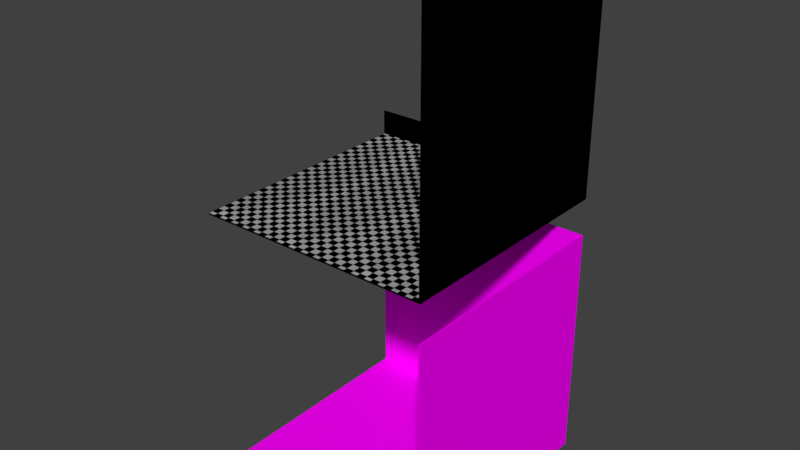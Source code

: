 # Source: Template_Room.blend  (saved by Blender 2.79.0; exported with 4.5.12 LTS)
import bpy
from mathutils import Matrix  # noqa: F401  (used for matrix-valued properties, if any)

bpy.ops.wm.read_factory_settings(use_empty=True)
scene = bpy.context.scene
scene.name = 'Scene'

# ---- collections
col_collection_1 = bpy.data.collections.new('Collection 1'); scene.collection.children.link(col_collection_1)
col_collection_9 = bpy.data.collections.new('Collection 9'); scene.collection.children.link(col_collection_9)

# ---- images (referenced by path relative to the original .blend; pixels are not part of the script)
import os
ASSET_DIR = os.environ.get("B2B_ASSET_DIR", "")  # directory of the original .blend (textures are referenced by path, not embedded)
HERE = os.path.dirname(os.path.abspath(__file__))  # packed textures are extracted next to this script under _unpacked/

def load_image(name, relpath, width, height, colorspace="sRGB"):
    """Load a texture the original file referenced (path relative to the .blend, or extracted next to this script)."""
    p = next((c for c in (os.path.join(HERE, relpath), os.path.join(ASSET_DIR, relpath)) if relpath and os.path.exists(c)), "")
    if p:
        img = bpy.data.images.load(p, check_existing=True)
        img.name = name
    else:  # same state as the original file: an image datablock whose file is absent (Cycles renders it pink)
        img = bpy.data.images.new(name, width, height)
        img.source = "FILE"
        img.filepath = "//" + (relpath or name)
    img.colorspace_settings.name = colorspace
    return img
img_bathroom_texture = load_image('Bathroom_texture', '_unpacked/Bathroom_texture.e9abdb02.png', 1024, 1024, 'sRGB')

# ---- materials (node trees are filled in below, after node groups)
mat_material_room = bpy.data.materials.new('Material_room')
mat_material_room.alpha_threshold = 0.0
mat_material_room.use_transparent_shadow = False
mat_material_room.roughness = 0.5
mat_material_room_001 = bpy.data.materials.new('Material_room.001')
mat_material_room_001.alpha_threshold = 0.0
mat_material_room_001.use_transparent_shadow = False
mat_material_room_001.roughness = 0.5

# ---- material node trees
mat_material_room.use_nodes = True; mat_material_room.node_tree.nodes.clear()
_N = mat_material_room.node_tree.nodes; _L = mat_material_room.node_tree.links
n0 = _N.new('ShaderNodeOutputMaterial'); n0.name = 'Material Output'; n0.location = (300, 300)
n1 = _N.new('ShaderNodeBsdfDiffuse'); n1.name = 'Diffuse BSDF'; n1.location = (10, 300)
n2 = _N.new('ShaderNodeTexImage'); n2.name = 'Image Texture'; n2.location = (-190, 340)
n2.width = 140
_L.new(n1.outputs[0], n0.inputs[0])
_L.new(n2.outputs[0], n1.inputs[0])
n0.is_active_output = True
mat_material_room_001.use_nodes = True; mat_material_room_001.node_tree.nodes.clear()
_N = mat_material_room_001.node_tree.nodes; _L = mat_material_room_001.node_tree.links
n0 = _N.new('ShaderNodeOutputMaterial'); n0.name = 'Material Output'; n0.location = (300, 300)
n1 = _N.new('ShaderNodeBsdfDiffuse'); n1.name = 'Diffuse BSDF'; n1.location = (10, 300)
n2 = _N.new('ShaderNodeTexImage'); n2.name = 'Image Texture'; n2.location = (-2066, 877)
n2.width = 140
n3 = _N.new('ShaderNodeTexImage'); n3.name = 'Image Texture.001'; n3.location = (-186, 334)
n3.width = 140
n3.image = img_bathroom_texture
_L.new(n1.outputs[0], n0.inputs[0])
_L.new(n3.outputs[0], n1.inputs[0])
n0.is_active_output = True

# ---- world
world_world = bpy.data.worlds.new('World'); scene.world = world_world
world_world.color = (0.05088, 0.05088, 0.05088)
world_world.use_sun_shadow = False
world_world.sun_shadow_jitter_overblur = 0.0
world_world.cycles.sampling_method = 'MANUAL'

# ---- meshes
me_plane_001 = bpy.data.meshes.new('Plane.001')
me_plane_001.from_pydata([(-1.006, -1.006, -0.9938), (-1.006, 0.9944, 1.006), (0.9944, 0.9944, 1.006), (-1.006, 0.9944, -0.9938), (0.9944, -1.006, -0.9938), (0.9944, 0.9944, -0.9938), (0.9944, -1.006, 1.006), (-1.006, 1.006, -1.006), (-1.006, 1.006, 1.006), (1.006, 1.006, 1.006), (-1.006, -1.006, -1.006), (1.006, -1.006, -1.006), (1.006, 1.006, -1.006), (1.006, -1.006, 1.006)], [], [(0, 4, 5, 3), (1, 3, 5, 2), (4, 6, 2, 5), (10, 7, 12, 11), (8, 9, 12, 7), (11, 12, 9, 13), (2, 9, 8, 1), (6, 13, 9, 2), (4, 11, 13, 6), (0, 3, 7, 10), (1, 8, 7, 3), (4, 0, 10, 11)])
_uv = me_plane_001.uv_layers.new(name='UVMap')
_uv.uv.foreach_set('vector', [0.0, 0.0, 0.2969, 0.0, 0.2969, 0.2969, 0.0, 0.2969, 0.2969, 0.2969, 0.2969, 0.0, 0.5938, 0.0, 0.5938, 0.2969, 0.0, 0.2969, 0.2969, 0.2969, 0.2969, 0.5977, 0.0, 0.5977, 0.6895, 0.9059, 0.6807, 0.8345, 0.7649, 0.8405, 0.759, 0.9247, 0.5693, 0.8638, 0.5422, 0.8834, 0.5001, 0.8651, 0.5443, 0.8189, 0.4962, 0.9207, 0.5001, 0.8651, 0.5422, 0.8834, 0.5343, 0.9145, 0.5428, 0.8839, 0.5422, 0.8834, 0.5693, 0.8638, 0.5702, 0.8639, 0.5347, 0.915, 0.5343, 0.9145, 0.5422, 0.8834, 0.5428, 0.8839, 0.4973, 0.9214, 0.4962, 0.9207, 0.5343, 0.9145, 0.5347, 0.915, 0.6742, 0.9193, 0.6608, 0.8165, 0.6629, 0.814, 0.6758, 0.9179, 0.5702, 0.8639, 0.5693, 0.8638, 0.5443, 0.8189, 0.5459, 0.8194, 0.7741, 0.9469, 0.6742, 0.9193, 0.6758, 0.9179, 0.7768, 0.9452])
me_plane_001.materials.append(mat_material_room)
me_plane_001.use_remesh_preserve_volume = False
me_plane_001.use_remesh_preserve_attributes = False
me_plane_001.use_mirror_vertex_groups = False
me_plane_001.update()
me_plane = bpy.data.meshes.new('Plane')
me_plane.from_pydata([(-1.006, -1.006, -0.9938), (0.9944, 0.9944, 1.006), (-1.006, 0.9944, -0.9938), (0.9944, -1.006, -0.9938), (0.9944, 0.9944, -0.9938), (0.9944, -1.006, 1.006), (-1.006, 1.006, -1.006), (1.006, 1.006, 1.006), (-1.006, -1.006, -1.006), (1.006, -1.006, -1.006), (1.006, 1.006, -1.006), (1.006, -1.006, 1.006), (0.7887, 0.9944, 1.006), (0.7831, -1.006, -0.9938), (0.7831, 0.9944, -0.9938), (0.7931, 1.006, 1.006), (0.7931, -1.006, -1.006), (0.7931, 1.006, -1.006), (-1.006, 0.9944, -0.785), (0.9944, -1.006, -0.7738), (0.9944, 0.9944, -0.7738), (-1.006, 1.006, -0.7846), (1.006, -1.006, -0.7846), (1.006, 1.006, -0.7846), (0.7931, 1.006, -0.7846), (0.7887, 0.9944, -0.785)], [], [(13, 3, 4, 14), (25, 14, 4, 20), (19, 5, 1, 20), (16, 17, 10, 9), (24, 23, 10, 17), (22, 23, 7, 11), (5, 11, 7, 1), (19, 22, 11, 5), (0, 2, 6, 8), (18, 21, 6, 2), (13, 0, 8, 16), (3, 13, 16, 9), (1, 7, 15, 12), (21, 24, 17, 6), (8, 6, 17, 16), (18, 2, 14, 25), (0, 13, 14, 2), (25, 24, 21, 18), (3, 9, 22, 19), (9, 10, 23, 22), (15, 7, 23, 24), (3, 19, 20, 4), (12, 25, 20, 1), (25, 12, 15, 24)])
_uv = me_plane.uv_layers.new(name='UVMap')
_uv.uv.foreach_set('vector', [0.4993, 0.5033, 0.4501, 0.5033, 0.4501, 0.03734, 0.4993, 0.03734, 0.07613, 0.9212, 0.07761, 0.9761, 0.02199, 0.9761, 0.02199, 0.9182, 0.4255, 0.873, 0.1274, 0.8737, 0.1265, 0.5387, 0.4247, 0.538, 0.7335, 0.8633, 0.7879, 0.8723, 0.7873, 0.8799, 0.7349, 0.8698, 0.7686, 0.7522, 0.7675, 0.7606, 0.7593, 0.7602, 0.7599, 0.7527, 0.7027, 0.7562, 0.7581, 0.7664, 0.7422, 0.8125, 0.6904, 0.7947, 0.6901, 0.7956, 0.6904, 0.7947, 0.7422, 0.8125, 0.741, 0.8131, 0.702, 0.7564, 0.7027, 0.7562, 0.6904, 0.7947, 0.6897, 0.7945, 0.7144, 0.7091, 0.7426, 0.7091, 0.7428, 0.7096, 0.7148, 0.7096, 0.7466, 0.703, 0.747, 0.7032, 0.7428, 0.7096, 0.7426, 0.7091, 0.705, 0.743, 0.7144, 0.7091, 0.7148, 0.7096, 0.7056, 0.7436, 0.7065, 0.7501, 0.705, 0.743, 0.7056, 0.7436, 0.707, 0.7502, 0.8295, 0.7821, 0.829, 0.7823, 0.8313, 0.7761, 0.8317, 0.7761, 0.747, 0.7032, 0.7686, 0.7522, 0.7599, 0.7527, 0.7428, 0.7096, 0.7428, 0.8292, 0.7708, 0.8293, 0.7879, 0.8723, 0.7335, 0.8633, 0.5484, 0.9212, 0.5484, 0.9761, 0.07761, 0.9761, 0.07613, 0.9212, 0.916, 0.5033, 0.4993, 0.5033, 0.4993, 0.03734, 0.916, 0.03734, 0.7692, 0.7512, 0.7686, 0.7522, 0.747, 0.7032, 0.7478, 0.7028, 0.7065, 0.7501, 0.707, 0.7502, 0.7027, 0.7562, 0.702, 0.7564, 0.707, 0.7502, 0.7593, 0.7602, 0.7581, 0.7664, 0.7027, 0.7562, 0.8313, 0.7761, 0.829, 0.7823, 0.7675, 0.7606, 0.7686, 0.7522, 0.4624, 0.8729, 0.4255, 0.873, 0.4247, 0.538, 0.4615, 0.5379, 0.07613, 0.4497, 0.07613, 0.9212, 0.02199, 0.9182, 0.02199, 0.4497, 0.7692, 0.7512, 0.8316, 0.7752, 0.8313, 0.7761, 0.7686, 0.7522])
me_plane.materials.append(mat_material_room_001)
me_plane.use_remesh_preserve_volume = False
me_plane.use_remesh_preserve_attributes = False
me_plane.use_mirror_vertex_groups = False
me_plane.update()

# ---- objects
ob_room_bordered = bpy.data.objects.new('Room_Bordered', me_plane_001)
ob_room_borderless = bpy.data.objects.new('Room_Borderless', me_plane)

# ---- transforms, parenting, visibility, modifiers, constraints
ob_room_bordered.location = (0.01121, 0.01126, 1.988)
ob_room_bordered.scale = (2.0, 2.0, 2.0)
ob_room_bordered.lineart.crease_threshold = 0.0
ob_room_borderless.location = (0.01121, 0.01126, 6.633)
ob_room_borderless.scale = (2.0, 2.0, 2.0)
ob_room_borderless.lineart.crease_threshold = 0.0

# ---- collection membership
col_collection_1.objects.link(ob_room_bordered)
col_collection_9.objects.link(ob_room_borderless)

# ---- scene / render settings (as saved in the file)
scene.frame_start = 1; scene.frame_end = 250; scene.frame_set(1)
scene.render.engine = 'BLENDER_EEVEE_NEXT'
scene.render.fps = 30
scene.render.dither_intensity = 0.0
scene.cycles.use_denoising = False
scene.cycles.samples = 128
scene.cycles.sampling_pattern = 'TABULATED_SOBOL'
scene.cycles.light_sampling_threshold = 0.0
scene.cycles.use_adaptive_sampling = False
scene.cycles.use_light_tree = False
scene.cycles.blur_glossy = 0.0
scene.cycles.sample_clamp_indirect = 0.0
scene.view_settings.view_transform = 'Standard'
bpy.context.view_layer.update()

# ---- added for rendering (the .blend has no active camera and no usable light): camera, sun
cam_auto = bpy.data.cameras.new('AutoCamera')
cam_auto.lens = 50.0
cam_auto.sensor_width = 36.0
cam_auto.clip_end = 1000.0
ob_auto_camera = bpy.data.objects.new('AutoCamera', cam_auto)
scene.collection.objects.link(ob_auto_camera)
ob_auto_camera.location = (9.60559, -11.502, 11.9856)
ob_auto_camera.rotation_euler = (1.09748, -7.21219e-08, 0.694738)
scene.camera = ob_auto_camera
light_auto_sun = bpy.data.lights.new('AutoSun', 'SUN')
light_auto_sun.energy = 3.0
light_auto_sun.angle = 0.0523599
ob_auto_sun = bpy.data.objects.new('AutoSun', light_auto_sun)
scene.collection.objects.link(ob_auto_sun)
ob_auto_sun.rotation_euler = (0.872665, 0.174533, 0.523599)
bpy.context.view_layer.update()
